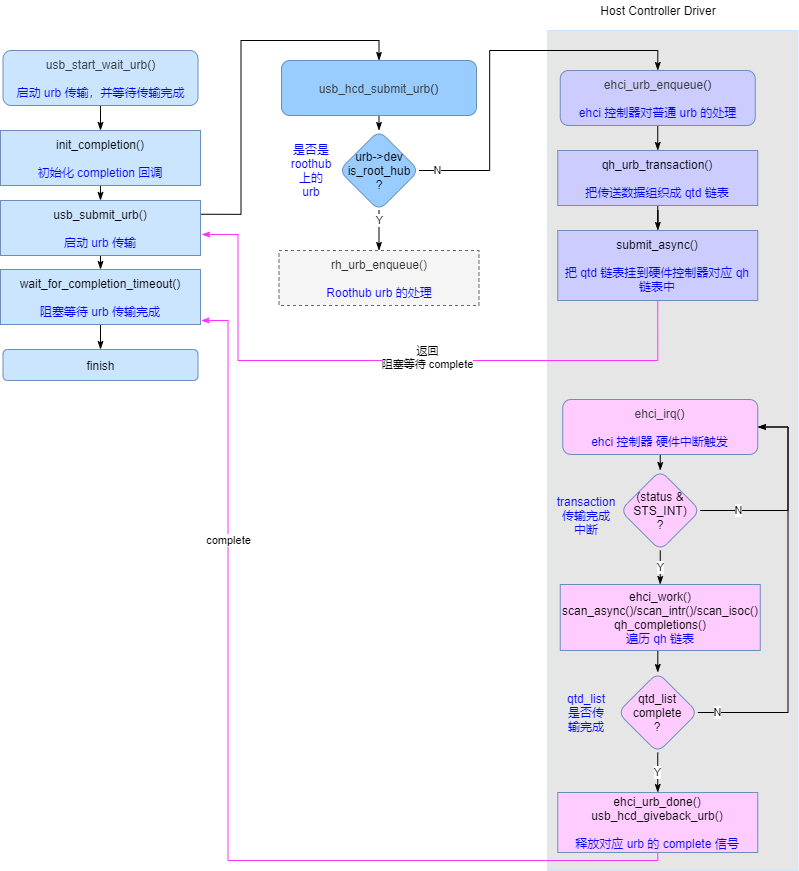

The diagram above was exported from draw.io. Its source (the exported page's mxGraphModel, read from the mxfile embedded in the PNG):
<mxGraphModel dx="1810" dy="1343" grid="1" gridSize="10" guides="1" tooltips="1" connect="1" arrows="1" fold="1" page="1" pageScale="1" pageWidth="827" pageHeight="1169" math="0" shadow="0">
  <root>
    <mxCell id="0" />
    <mxCell id="1" parent="0" />
    <mxCell id="2" value="" style="rounded=0;whiteSpace=wrap;html=1;fillColor=#E6E6E6;strokeColor=#CCE5FF;" vertex="1" parent="1">
      <mxGeometry x="657.25" y="990" width="250.25" height="840" as="geometry" />
    </mxCell>
    <mxCell id="3" style="edgeStyle=orthogonalEdgeStyle;rounded=0;orthogonalLoop=1;jettySize=auto;html=1;exitX=0.5;exitY=1;exitDx=0;exitDy=0;entryX=0.5;entryY=0;entryDx=0;entryDy=0;fontColor=#FF00FF;startArrow=none;startFill=0;endArrow=classicThin;endFill=1;strokeWidth=1;" edge="1" source="4" target="6" parent="1">
      <mxGeometry relative="1" as="geometry" />
    </mxCell>
    <mxCell id="4" value="&lt;span style=&quot;color: rgb(64 , 64 , 64) ; font-family: , &amp;#34;menlo&amp;#34; , &amp;#34;monaco&amp;#34; , &amp;#34;consolas&amp;#34; , &amp;#34;liberation mono&amp;#34; , &amp;#34;courier new&amp;#34; , &amp;#34;courier&amp;#34; , monospace&quot;&gt;usb_start_wait_urb&lt;/span&gt;()&lt;br&gt;&lt;br&gt;&lt;font color=&quot;#0000ff&quot;&gt;启动 urb 传输，并等待传输完成&lt;/font&gt;" style="rounded=1;whiteSpace=wrap;html=1;fillColor=#CCE5FF;strokeColor=#6c8ebf;" vertex="1" parent="1">
      <mxGeometry x="112.5" y="1010" width="195" height="55" as="geometry" />
    </mxCell>
    <mxCell id="5" style="edgeStyle=orthogonalEdgeStyle;rounded=0;orthogonalLoop=1;jettySize=auto;html=1;exitX=0.5;exitY=1;exitDx=0;exitDy=0;entryX=0.5;entryY=0;entryDx=0;entryDy=0;fontColor=#FF00FF;startArrow=none;startFill=0;endArrow=classicThin;endFill=1;strokeColor=#000000;strokeWidth=1;" edge="1" source="6" target="9" parent="1">
      <mxGeometry relative="1" as="geometry" />
    </mxCell>
    <mxCell id="6" value="init_completion()&lt;br&gt;&lt;br&gt;&lt;font color=&quot;#0000ff&quot;&gt;初始化 completion 回调&lt;/font&gt;" style="rounded=0;whiteSpace=wrap;html=1;fillColor=#CCE5FF;strokeColor=#6c8ebf;" vertex="1" parent="1">
      <mxGeometry x="110" y="1090" width="200" height="55" as="geometry" />
    </mxCell>
    <mxCell id="7" style="edgeStyle=orthogonalEdgeStyle;rounded=0;orthogonalLoop=1;jettySize=auto;html=1;exitX=0.5;exitY=1;exitDx=0;exitDy=0;entryX=0.5;entryY=0;entryDx=0;entryDy=0;fontColor=#FF00FF;startArrow=none;startFill=0;endArrow=classicThin;endFill=1;strokeColor=#000000;strokeWidth=1;" edge="1" source="9" target="11" parent="1">
      <mxGeometry relative="1" as="geometry" />
    </mxCell>
    <mxCell id="8" style="edgeStyle=orthogonalEdgeStyle;rounded=0;orthogonalLoop=1;jettySize=auto;html=1;exitX=1;exitY=0.25;exitDx=0;exitDy=0;entryX=0.5;entryY=0;entryDx=0;entryDy=0;fontColor=#FF00FF;startArrow=none;startFill=0;endArrow=classicThin;endFill=1;strokeColor=#000000;strokeWidth=1;" edge="1" source="9" target="14" parent="1">
      <mxGeometry relative="1" as="geometry" />
    </mxCell>
    <mxCell id="9" value="usb_submit_urb()&lt;br&gt;&lt;br&gt;&lt;font color=&quot;#0000ff&quot;&gt;启动 urb 传输&lt;/font&gt;" style="rounded=0;whiteSpace=wrap;html=1;fillColor=#CCE5FF;strokeColor=#6c8ebf;" vertex="1" parent="1">
      <mxGeometry x="110" y="1160" width="200" height="55" as="geometry" />
    </mxCell>
    <mxCell id="10" style="edgeStyle=orthogonalEdgeStyle;rounded=0;orthogonalLoop=1;jettySize=auto;html=1;exitX=0.5;exitY=1;exitDx=0;exitDy=0;entryX=0.5;entryY=0;entryDx=0;entryDy=0;fontColor=#FF00FF;startArrow=none;startFill=0;endArrow=classicThin;endFill=1;strokeColor=#000000;strokeWidth=1;" edge="1" source="11" target="12" parent="1">
      <mxGeometry relative="1" as="geometry" />
    </mxCell>
    <mxCell id="11" value="wait_for_completion_timeout()&lt;br&gt;&lt;br&gt;&lt;font color=&quot;#0000ff&quot;&gt;阻塞等待 urb 传输完成&lt;/font&gt;" style="rounded=0;whiteSpace=wrap;html=1;fillColor=#CCE5FF;strokeColor=#6c8ebf;" vertex="1" parent="1">
      <mxGeometry x="110" y="1229" width="200" height="55" as="geometry" />
    </mxCell>
    <mxCell id="12" value="&lt;font color=&quot;#000000&quot;&gt;finish&lt;/font&gt;" style="rounded=1;whiteSpace=wrap;html=1;fillColor=#CCE5FF;strokeColor=#6c8ebf;" vertex="1" parent="1">
      <mxGeometry x="112.5" y="1309" width="195" height="31" as="geometry" />
    </mxCell>
    <mxCell id="13" style="edgeStyle=orthogonalEdgeStyle;rounded=0;orthogonalLoop=1;jettySize=auto;html=1;exitX=0.5;exitY=1;exitDx=0;exitDy=0;entryX=0.5;entryY=0;entryDx=0;entryDy=0;fontColor=#000000;startArrow=none;startFill=0;endArrow=classicThin;endFill=1;strokeColor=#000000;strokeWidth=1;" edge="1" source="14" target="17" parent="1">
      <mxGeometry relative="1" as="geometry" />
    </mxCell>
    <mxCell id="14" value="&lt;font color=&quot;#404040&quot;&gt;usb_hcd_submit_urb&lt;/font&gt;&lt;font color=&quot;#000000&quot;&gt;()&lt;/font&gt;" style="rounded=1;whiteSpace=wrap;html=1;fillColor=#99CCFF;strokeColor=#6c8ebf;" vertex="1" parent="1">
      <mxGeometry x="391" y="1020" width="195" height="55" as="geometry" />
    </mxCell>
    <mxCell id="15" value="Y" style="edgeStyle=orthogonalEdgeStyle;rounded=0;orthogonalLoop=1;jettySize=auto;html=1;exitX=0.5;exitY=1;exitDx=0;exitDy=0;fontColor=#000000;startArrow=none;startFill=0;endArrow=classicThin;endFill=1;strokeColor=#000000;strokeWidth=1;entryX=0.5;entryY=0;entryDx=0;entryDy=0;" edge="1" source="17" target="20" parent="1">
      <mxGeometry x="-0.5" relative="1" as="geometry">
        <mxPoint x="488.25" y="1210" as="targetPoint" />
        <Array as="points">
          <mxPoint x="488.5" y="1180" />
          <mxPoint x="488.5" y="1180" />
        </Array>
        <mxPoint as="offset" />
      </mxGeometry>
    </mxCell>
    <mxCell id="16" value="N" style="edgeStyle=orthogonalEdgeStyle;rounded=0;orthogonalLoop=1;jettySize=auto;html=1;exitX=1;exitY=0.5;exitDx=0;exitDy=0;entryX=0.5;entryY=0;entryDx=0;entryDy=0;fontColor=#000000;startArrow=none;startFill=0;endArrow=classicThin;endFill=1;strokeColor=#000000;strokeWidth=1;" edge="1" source="17" target="19" parent="1">
      <mxGeometry x="-0.8997" relative="1" as="geometry">
        <mxPoint as="offset" />
      </mxGeometry>
    </mxCell>
    <mxCell id="17" value="urb-&amp;gt;dev&lt;br&gt;is_root_hub&lt;br&gt;?" style="rhombus;whiteSpace=wrap;html=1;rounded=1;fillColor=#99CCFF;strokeColor=#6c8ebf;" vertex="1" parent="1">
      <mxGeometry x="448.5" y="1090" width="80" height="80" as="geometry" />
    </mxCell>
    <mxCell id="18" style="edgeStyle=orthogonalEdgeStyle;rounded=0;orthogonalLoop=1;jettySize=auto;html=1;exitX=0.5;exitY=1;exitDx=0;exitDy=0;entryX=0.5;entryY=0;entryDx=0;entryDy=0;fontColor=#000000;startArrow=none;startFill=0;endArrow=classicThin;endFill=1;strokeColor=#000000;strokeWidth=1;" edge="1" source="19" target="22" parent="1">
      <mxGeometry relative="1" as="geometry" />
    </mxCell>
    <mxCell id="19" value="&lt;font color=&quot;#404040&quot;&gt;ehci_urb_enqueue&lt;/font&gt;()&lt;br&gt;&lt;br&gt;&lt;font color=&quot;#0000ff&quot;&gt;ehci 控制器对普通 urb 的处理&lt;/font&gt;" style="rounded=1;whiteSpace=wrap;html=1;fillColor=#CCCCFF;strokeColor=#6c8ebf;" vertex="1" parent="1">
      <mxGeometry x="669.75" y="1030" width="195" height="55" as="geometry" />
    </mxCell>
    <mxCell id="20" value="rh_urb_enqueue()&lt;br&gt;&lt;br&gt;&lt;font color=&quot;#0000ff&quot;&gt;Roothub urb 的处理&lt;/font&gt;" style="rounded=0;whiteSpace=wrap;html=1;fillColor=#f5f5f5;strokeColor=#666666;dashed=1;fontColor=#333333;" vertex="1" parent="1">
      <mxGeometry x="388.5" y="1210" width="200" height="55" as="geometry" />
    </mxCell>
    <mxCell id="21" style="edgeStyle=orthogonalEdgeStyle;rounded=0;orthogonalLoop=1;jettySize=auto;html=1;exitX=0.5;exitY=1;exitDx=0;exitDy=0;fontColor=#000000;startArrow=none;startFill=0;endArrow=classicThin;endFill=1;strokeColor=#000000;strokeWidth=1;" edge="1" source="22" target="24" parent="1">
      <mxGeometry relative="1" as="geometry" />
    </mxCell>
    <mxCell id="22" value="qh_urb_transaction()&lt;br&gt;&lt;br&gt;&lt;font color=&quot;#0000ff&quot;&gt;把传送数据组织成 qtd 链表&lt;/font&gt;" style="rounded=0;whiteSpace=wrap;html=1;fillColor=#CCCCFF;strokeColor=#6c8ebf;" vertex="1" parent="1">
      <mxGeometry x="667.25" y="1110" width="200" height="55" as="geometry" />
    </mxCell>
    <mxCell id="23" value="&lt;font color=&quot;#0000ff&quot;&gt;是否是 roothub上的 urb&lt;/font&gt;" style="text;html=1;strokeColor=none;fillColor=none;align=center;verticalAlign=middle;whiteSpace=wrap;rounded=0;fontColor=#000000;" vertex="1" parent="1">
      <mxGeometry x="397.5899999999999" y="1115" width="46" height="30" as="geometry" />
    </mxCell>
    <mxCell id="24" value="submit_async()&lt;br&gt;&lt;br&gt;&lt;font color=&quot;#0000ff&quot;&gt;把 qtd 链表挂到硬件控制器对应 qh 链表中&lt;/font&gt;" style="rounded=0;whiteSpace=wrap;html=1;fillColor=#CCCCFF;strokeColor=#6c8ebf;" vertex="1" parent="1">
      <mxGeometry x="667.25" y="1190" width="200" height="70" as="geometry" />
    </mxCell>
    <mxCell id="25" style="edgeStyle=orthogonalEdgeStyle;rounded=0;orthogonalLoop=1;jettySize=auto;html=1;exitX=0.5;exitY=1;exitDx=0;exitDy=0;entryX=1.005;entryY=0.618;entryDx=0;entryDy=0;entryPerimeter=0;fontColor=#000000;startArrow=none;startFill=0;endArrow=classicThin;endFill=1;strokeWidth=1;strokeColor=#FF33FF;" edge="1" source="24" target="9" parent="1">
      <mxGeometry relative="1" as="geometry">
        <mxPoint x="767.25" y="1300" as="sourcePoint" />
        <Array as="points">
          <mxPoint x="767.5" y="1320" />
          <mxPoint x="347.5" y="1320" />
          <mxPoint x="347.5" y="1194" />
        </Array>
      </mxGeometry>
    </mxCell>
    <mxCell id="26" value="返回&lt;br&gt;阻塞等待 complete" style="edgeLabel;html=1;align=center;verticalAlign=middle;resizable=0;points=[];fontColor=#000000;" vertex="1" connectable="0" parent="25">
      <mxGeometry x="-0.097" y="-4" relative="1" as="geometry">
        <mxPoint x="-1" as="offset" />
      </mxGeometry>
    </mxCell>
    <mxCell id="27" style="edgeStyle=orthogonalEdgeStyle;rounded=0;orthogonalLoop=1;jettySize=auto;html=1;exitX=0.5;exitY=1;exitDx=0;exitDy=0;entryX=0.5;entryY=0;entryDx=0;entryDy=0;fontColor=#000000;startArrow=none;startFill=0;endArrow=classicThin;endFill=1;strokeColor=#000000;strokeWidth=1;fillColor=#FFCCFF;" edge="1" source="28" target="31" parent="1">
      <mxGeometry relative="1" as="geometry" />
    </mxCell>
    <mxCell id="28" value="&lt;font color=&quot;#404040&quot;&gt;ehci_irq&lt;/font&gt;()&lt;br&gt;&lt;br&gt;&lt;font color=&quot;#0000ff&quot;&gt;ehci 控制器 硬件中断触发&lt;/font&gt;" style="rounded=1;whiteSpace=wrap;html=1;fillColor=#FFCCFF;strokeColor=#6c8ebf;" vertex="1" parent="1">
      <mxGeometry x="672.25" y="1359" width="195" height="55" as="geometry" />
    </mxCell>
    <mxCell id="29" value="Y" style="edgeStyle=orthogonalEdgeStyle;rounded=0;orthogonalLoop=1;jettySize=auto;html=1;exitX=0.5;exitY=1;exitDx=0;exitDy=0;entryX=0.5;entryY=0;entryDx=0;entryDy=0;fontColor=#000000;startArrow=none;startFill=0;endArrow=classicThin;endFill=1;strokeColor=#000000;strokeWidth=1;fillColor=#FFCCFF;" edge="1" source="31" target="33" parent="1">
      <mxGeometry relative="1" as="geometry" />
    </mxCell>
    <mxCell id="30" value="N" style="edgeStyle=orthogonalEdgeStyle;rounded=0;orthogonalLoop=1;jettySize=auto;html=1;exitX=1;exitY=0.5;exitDx=0;exitDy=0;entryX=1;entryY=0.5;entryDx=0;entryDy=0;fontColor=#000000;startArrow=none;startFill=0;endArrow=classicThin;endFill=1;strokeColor=#000000;strokeWidth=1;fillColor=#FFCCFF;" edge="1" source="31" target="28" parent="1">
      <mxGeometry x="-0.6253" relative="1" as="geometry">
        <Array as="points">
          <mxPoint x="897.5" y="1470" />
          <mxPoint x="897.5" y="1387" />
        </Array>
        <mxPoint as="offset" />
      </mxGeometry>
    </mxCell>
    <mxCell id="31" value="(status &amp;amp; STS_INT)&lt;br&gt;?" style="rhombus;whiteSpace=wrap;html=1;rounded=1;strokeColor=#6c8ebf;fillColor=#FFCCFF;" vertex="1" parent="1">
      <mxGeometry x="729.75" y="1430" width="80" height="80" as="geometry" />
    </mxCell>
    <mxCell id="32" style="edgeStyle=orthogonalEdgeStyle;rounded=0;orthogonalLoop=1;jettySize=auto;html=1;exitX=0.5;exitY=1;exitDx=0;exitDy=0;entryX=0.5;entryY=0;entryDx=0;entryDy=0;fontColor=#000000;startArrow=none;startFill=0;endArrow=classicThin;endFill=1;strokeColor=#000000;strokeWidth=1;fillColor=#FFCCFF;" edge="1" source="33" target="36" parent="1">
      <mxGeometry relative="1" as="geometry" />
    </mxCell>
    <mxCell id="33" value="ehci_work()&lt;br&gt;scan_async()/scan_intr()/scan_isoc()&lt;br&gt;qh_completions()&lt;br&gt;&lt;font color=&quot;#0000ff&quot;&gt;遍历 qh 链表&lt;/font&gt;" style="rounded=0;whiteSpace=wrap;html=1;fillColor=#FFCCFF;strokeColor=#6c8ebf;" vertex="1" parent="1">
      <mxGeometry x="669.75" y="1544" width="200" height="66" as="geometry" />
    </mxCell>
    <mxCell id="34" value="N" style="edgeStyle=orthogonalEdgeStyle;rounded=0;orthogonalLoop=1;jettySize=auto;html=1;exitX=1;exitY=0.5;exitDx=0;exitDy=0;entryX=1;entryY=0.5;entryDx=0;entryDy=0;fontColor=#000000;startArrow=none;startFill=0;endArrow=classicThin;endFill=1;strokeColor=#000000;strokeWidth=1;fillColor=#FFCCFF;" edge="1" source="36" target="28" parent="1">
      <mxGeometry x="-0.9022" relative="1" as="geometry">
        <Array as="points">
          <mxPoint x="897.5" y="1672" />
          <mxPoint x="897.5" y="1387" />
        </Array>
        <mxPoint as="offset" />
      </mxGeometry>
    </mxCell>
    <mxCell id="35" value="Y" style="edgeStyle=orthogonalEdgeStyle;rounded=0;orthogonalLoop=1;jettySize=auto;html=1;exitX=0.5;exitY=1;exitDx=0;exitDy=0;entryX=0.5;entryY=0;entryDx=0;entryDy=0;fontColor=#000000;startArrow=none;startFill=0;endArrow=classicThin;endFill=1;strokeColor=#000000;strokeWidth=1;fillColor=#FFCCFF;" edge="1" source="36" target="38" parent="1">
      <mxGeometry relative="1" as="geometry" />
    </mxCell>
    <mxCell id="36" value="qtd_list&lt;br&gt;complete&lt;br&gt;?" style="rhombus;whiteSpace=wrap;html=1;rounded=1;strokeColor=#6c8ebf;fillColor=#FFCCFF;" vertex="1" parent="1">
      <mxGeometry x="727.25" y="1632" width="80" height="80" as="geometry" />
    </mxCell>
    <mxCell id="37" value="complete" style="edgeStyle=orthogonalEdgeStyle;rounded=0;orthogonalLoop=1;jettySize=auto;html=1;exitX=0.5;exitY=1;exitDx=0;exitDy=0;fontColor=#000000;startArrow=none;startFill=0;endArrow=classicThin;endFill=1;strokeWidth=1;strokeColor=#FF33FF;" edge="1" source="38" parent="1">
      <mxGeometry x="0.5079" relative="1" as="geometry">
        <mxPoint x="310.5" y="1280" as="targetPoint" />
        <Array as="points">
          <mxPoint x="767.5" y="1820" />
          <mxPoint x="337.5" y="1820" />
          <mxPoint x="337.5" y="1280" />
        </Array>
        <mxPoint as="offset" />
      </mxGeometry>
    </mxCell>
    <mxCell id="38" value="ehci_urb_done()&lt;br&gt;usb_hcd_giveback_urb()&lt;br&gt;&lt;br&gt;&lt;font color=&quot;#0000ff&quot;&gt;释放对应 urb 的 complete 信号&lt;/font&gt;" style="rounded=0;whiteSpace=wrap;html=1;fillColor=#FFCCFF;strokeColor=#6c8ebf;" vertex="1" parent="1">
      <mxGeometry x="667.25" y="1752" width="200" height="60" as="geometry" />
    </mxCell>
    <mxCell id="39" value="Host Controller Driver" style="text;html=1;strokeColor=none;fillColor=none;align=center;verticalAlign=middle;whiteSpace=wrap;rounded=0;dashed=1;fontColor=#000000;" vertex="1" parent="1">
      <mxGeometry x="707.5" y="960" width="120" height="20" as="geometry" />
    </mxCell>
    <mxCell id="40" value="&lt;font color=&quot;#0000ff&quot;&gt;transaction传输完成中断&lt;/font&gt;" style="text;html=1;strokeColor=none;fillColor=none;align=center;verticalAlign=middle;whiteSpace=wrap;rounded=0;fontColor=#000000;" vertex="1" parent="1">
      <mxGeometry x="672.25" y="1460" width="47.75" height="30" as="geometry" />
    </mxCell>
    <mxCell id="41" value="&lt;font color=&quot;#0000ff&quot;&gt;qtd_list是否传输完成&lt;/font&gt;" style="text;html=1;strokeColor=none;fillColor=none;align=center;verticalAlign=middle;whiteSpace=wrap;rounded=0;fontColor=#000000;" vertex="1" parent="1">
      <mxGeometry x="672.25" y="1657" width="47.75" height="30" as="geometry" />
    </mxCell>
  </root>
</mxGraphModel>